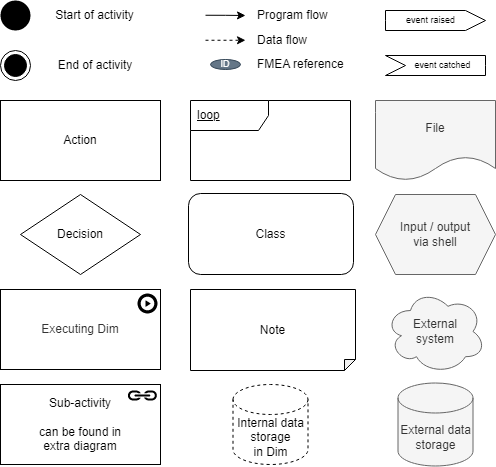

The diagram above was exported from draw.io. Its source (the exported page's mxGraphModel, read from the mxfile embedded in the PNG):
<mxGraphModel dx="398" dy="1461" grid="1" gridSize="10" guides="1" tooltips="1" connect="1" arrows="1" fold="1" page="1" pageScale="1" pageWidth="850" pageHeight="1100" background="#ffffff" math="0" shadow="0">
  <root>
    <mxCell id="0" />
    <mxCell id="1" parent="0" />
    <mxCell id="f-azUFITG5wxMugvZHG3-6" value="File" style="shape=document;whiteSpace=wrap;html=1;boundedLbl=1;fillColor=#f5f5f5;fontColor=#333333;strokeColor=#666666;" parent="1" vertex="1">
      <mxGeometry x="530" y="-140" width="120" height="80" as="geometry" />
    </mxCell>
    <mxCell id="f-azUFITG5wxMugvZHG3-10" value="Input / output&lt;br&gt;via shell" style="shape=hexagon;perimeter=hexagonPerimeter2;whiteSpace=wrap;html=1;fixedSize=1;fillColor=#f5f5f5;fontColor=#333333;strokeColor=#666666;" parent="1" vertex="1">
      <mxGeometry x="530" y="-46" width="120" height="80" as="geometry" />
    </mxCell>
    <mxCell id="f-azUFITG5wxMugvZHG3-13" value="Decision" style="rhombus;whiteSpace=wrap;html=1;shadow=0;glass=0;sketch=0;" parent="1" vertex="1">
      <mxGeometry x="175" y="-46" width="120" height="80" as="geometry" />
    </mxCell>
    <mxCell id="f-azUFITG5wxMugvZHG3-14" value="" style="ellipse;fillColor=#000000;strokeColor=none;" parent="1" vertex="1">
      <mxGeometry x="155" y="-240" width="30" height="30" as="geometry" />
    </mxCell>
    <mxCell id="f-azUFITG5wxMugvZHG3-30" style="edgeStyle=orthogonalEdgeStyle;rounded=0;orthogonalLoop=1;jettySize=auto;html=1;" parent="1" edge="1">
      <mxGeometry relative="1" as="geometry">
        <mxPoint x="400" y="-225" as="targetPoint" />
        <mxPoint x="360" y="-225.24" as="sourcePoint" />
        <Array as="points">
          <mxPoint x="380" y="-225" />
        </Array>
      </mxGeometry>
    </mxCell>
    <mxCell id="f-azUFITG5wxMugvZHG3-18" value="External&lt;br&gt;system" style="ellipse;shape=cloud;whiteSpace=wrap;html=1;fillColor=#f5f5f5;strokeColor=#666666;fontColor=#333333;" parent="1" vertex="1">
      <mxGeometry x="540" y="49" width="100" height="84" as="geometry" />
    </mxCell>
    <mxCell id="f-azUFITG5wxMugvZHG3-19" value="&lt;span style=&quot;color: rgb(51, 51, 51);&quot;&gt;Executing Dim&lt;br&gt;&lt;/span&gt;" style="rounded=0;whiteSpace=wrap;html=1;fontStyle=0;align=center;spacingLeft=0;" parent="1" vertex="1">
      <mxGeometry x="155" y="49" width="160" height="80" as="geometry" />
    </mxCell>
    <mxCell id="f-azUFITG5wxMugvZHG3-20" value="" style="sketch=0;html=1;aspect=fixed;strokeColor=none;shadow=0;align=center;verticalAlign=top;fillColor=#000000;shape=mxgraph.gcp2.play_start" parent="1" vertex="1">
      <mxGeometry x="292" y="53" width="20" height="20" as="geometry" />
    </mxCell>
    <mxCell id="f-azUFITG5wxMugvZHG3-21" value="Sub-activity&lt;br&gt;&lt;br&gt;can be found in&lt;br&gt;extra diagram" style="rounded=0;whiteSpace=wrap;html=1;fillColor=default;fontColor=default;strokeColor=default;fontStyle=0;" parent="1" vertex="1">
      <mxGeometry x="155" y="144" width="160" height="80" as="geometry" />
    </mxCell>
    <mxCell id="f-azUFITG5wxMugvZHG3-22" value="" style="sketch=0;pointerEvents=1;shadow=0;dashed=0;html=1;strokeColor=none;fillColor=#000000;labelPosition=center;verticalLabelPosition=bottom;verticalAlign=top;outlineConnect=0;align=center;shape=mxgraph.office.concepts.link;fontColor=#FFFFFF;" parent="1" vertex="1">
      <mxGeometry x="282" y="150" width="30" height="10" as="geometry" />
    </mxCell>
    <mxCell id="f-azUFITG5wxMugvZHG3-23" value="" style="ellipse;html=1;shape=endState;fillColor=#000000;strokeColor=#000000;" parent="1" vertex="1">
      <mxGeometry x="155" y="-190" width="30" height="30" as="geometry" />
    </mxCell>
    <mxCell id="f-azUFITG5wxMugvZHG3-24" value="Start of activity" style="text;html=1;strokeColor=none;fillColor=none;align=center;verticalAlign=middle;whiteSpace=wrap;rounded=0;" parent="1" vertex="1">
      <mxGeometry x="192" y="-240" width="115" height="30" as="geometry" />
    </mxCell>
    <mxCell id="f-azUFITG5wxMugvZHG3-25" value="End of activity" style="text;html=1;strokeColor=none;fillColor=none;align=center;verticalAlign=middle;whiteSpace=wrap;rounded=0;" parent="1" vertex="1">
      <mxGeometry x="189.5" y="-190" width="120" height="30" as="geometry" />
    </mxCell>
    <mxCell id="f-azUFITG5wxMugvZHG3-26" value="External data storage" style="shape=cylinder3;whiteSpace=wrap;html=1;boundedLbl=1;backgroundOutline=1;size=15;fillColor=#f5f5f5;strokeColor=#666666;fontColor=#333333;" parent="1" vertex="1">
      <mxGeometry x="552.5" y="142.5" width="75" height="83" as="geometry" />
    </mxCell>
    <mxCell id="f-azUFITG5wxMugvZHG3-27" value="Action" style="rounded=0;whiteSpace=wrap;html=1;fontStyle=0" parent="1" vertex="1">
      <mxGeometry x="155" y="-140" width="160" height="80" as="geometry" />
    </mxCell>
    <mxCell id="f-azUFITG5wxMugvZHG3-31" style="edgeStyle=orthogonalEdgeStyle;rounded=0;orthogonalLoop=1;jettySize=auto;html=1;dashed=1;" parent="1" edge="1">
      <mxGeometry relative="1" as="geometry">
        <mxPoint x="400" y="-200.24" as="targetPoint" />
        <mxPoint x="360" y="-200.24" as="sourcePoint" />
      </mxGeometry>
    </mxCell>
    <mxCell id="f-azUFITG5wxMugvZHG3-32" value="Program flow" style="text;html=1;strokeColor=none;fillColor=none;align=left;verticalAlign=middle;whiteSpace=wrap;rounded=0;" parent="1" vertex="1">
      <mxGeometry x="410" y="-240" width="80" height="30" as="geometry" />
    </mxCell>
    <mxCell id="f-azUFITG5wxMugvZHG3-33" value="Data flow" style="text;html=1;strokeColor=none;fillColor=none;align=left;verticalAlign=middle;whiteSpace=wrap;rounded=0;" parent="1" vertex="1">
      <mxGeometry x="410" y="-215" width="91" height="30" as="geometry" />
    </mxCell>
    <mxCell id="f-azUFITG5wxMugvZHG3-34" value="Internal data storage&lt;br&gt;in Dim" style="shape=cylinder3;whiteSpace=wrap;html=1;boundedLbl=1;backgroundOutline=1;size=15;dashed=1;" parent="1" vertex="1">
      <mxGeometry x="387.5" y="144" width="75" height="80" as="geometry" />
    </mxCell>
    <mxCell id="f-azUFITG5wxMugvZHG3-35" value="&lt;span style=&quot;background-color: rgb(255, 255, 255); font-size: 9px;&quot;&gt;event catched&lt;/span&gt;" style="html=1;shape=mxgraph.infographic.ribbonSimple;notch1=20;notch2=0;align=center;verticalAlign=middle;fontSize=9;fontStyle=0;fillColor=#FFFFFF;flipH=0;spacingRight=0;spacingLeft=14;spacing=2;spacingTop=0;" parent="1" vertex="1">
      <mxGeometry x="540" y="-185" width="100" height="20" as="geometry" />
    </mxCell>
    <mxCell id="f-azUFITG5wxMugvZHG3-36" value="&lt;span style=&quot;background-color: rgb(255, 255, 255); font-size: 9px;&quot;&gt;event raised&lt;/span&gt;" style="html=1;shape=mxgraph.infographic.ribbonSimple;notch1=0;notch2=20;align=center;verticalAlign=middle;fontSize=9;fontStyle=0;fillColor=#FFFFFF;spacingLeft=0;spacingRight=10;" parent="1" vertex="1">
      <mxGeometry x="540" y="-230" width="100" height="20" as="geometry" />
    </mxCell>
    <mxCell id="f-azUFITG5wxMugvZHG3-38" value="loop" style="shape=umlFrame;whiteSpace=wrap;html=1;width=78;height=30;boundedLbl=1;verticalAlign=middle;align=left;spacingLeft=5;fontStyle=4" parent="1" vertex="1">
      <mxGeometry x="345" y="-140" width="160" height="80" as="geometry" />
    </mxCell>
    <mxCell id="f-azUFITG5wxMugvZHG3-39" value="Class" style="rounded=1;whiteSpace=wrap;html=1;fillColor=default;strokeColor=default;fontStyle=0;" parent="1" vertex="1">
      <mxGeometry x="343" y="-47" width="165" height="81" as="geometry" />
    </mxCell>
    <mxCell id="f-azUFITG5wxMugvZHG3-40" value="Note" style="shape=note;whiteSpace=wrap;html=1;backgroundOutline=1;darkOpacity=0.05;labelBackgroundColor=default;direction=south;align=center;size=11;" parent="1" vertex="1">
      <mxGeometry x="345" y="49" width="165" height="81" as="geometry" />
    </mxCell>
    <mxCell id="cMIVJdZaqZxjhT3PD3rs-1" value="ID" style="ellipse;whiteSpace=wrap;html=1;fillStyle=auto;fillColor=#647687;fontColor=#ffffff;strokeColor=#314354;fontSize=9;" parent="1" vertex="1">
      <mxGeometry x="365" y="-181" width="30" height="10" as="geometry" />
    </mxCell>
    <mxCell id="cMIVJdZaqZxjhT3PD3rs-5" value="FMEA reference" style="text;html=1;strokeColor=none;fillColor=none;align=left;verticalAlign=middle;whiteSpace=wrap;rounded=0;" parent="1" vertex="1">
      <mxGeometry x="410" y="-191" width="91" height="30" as="geometry" />
    </mxCell>
  </root>
</mxGraphModel>